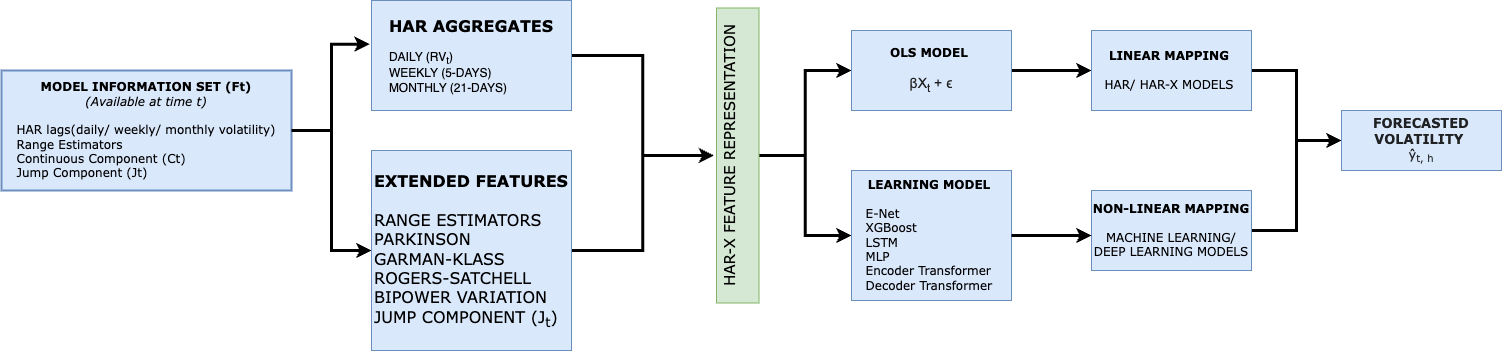

The diagram above was exported from draw.io. Its source (the exported page's mxGraphModel, read from the mxfile embedded in the PNG):
<mxGraphModel dx="1106" dy="664" grid="1" gridSize="10" guides="1" tooltips="1" connect="1" arrows="1" fold="1" page="1" pageScale="1" pageWidth="827" pageHeight="1169" math="0" shadow="0">
  <root>
    <mxCell id="0" />
    <mxCell id="1" parent="0" />
    <mxCell id="EripqHPb-MWyv4to0E0_-8" style="edgeStyle=orthogonalEdgeStyle;rounded=0;orthogonalLoop=1;jettySize=auto;html=1;entryX=0;entryY=0.5;entryDx=0;entryDy=0;strokeWidth=3;" edge="1" parent="1" source="EripqHPb-MWyv4to0E0_-3" target="EripqHPb-MWyv4to0E0_-6">
      <mxGeometry relative="1" as="geometry" />
    </mxCell>
    <mxCell id="EripqHPb-MWyv4to0E0_-3" value="&lt;b&gt;&lt;font&gt;MODEL INFORMATION SET (Ft)&lt;/font&gt;&lt;/b&gt;&lt;div&gt;&lt;font style=&quot;&quot;&gt;&lt;i&gt;(Available at time t)&lt;/i&gt;&lt;/font&gt;&lt;/div&gt;&lt;div&gt;&lt;font style=&quot;&quot;&gt;&lt;i&gt;&lt;br&gt;&lt;/i&gt;&lt;/font&gt;&lt;/div&gt;&lt;div style=&quot;&quot;&gt;&lt;div style=&quot;text-align: left;&quot;&gt;&lt;span style=&quot;background-color: transparent; color: light-dark(rgb(0, 0, 0), rgb(255, 255, 255));&quot;&gt;HAR lags(daily/ weekly/ monthly volatility)&lt;/span&gt;&lt;/div&gt;&lt;span style=&quot;background-color: transparent; color: light-dark(rgb(0, 0, 0), rgb(255, 255, 255));&quot;&gt;&lt;div style=&quot;text-align: left;&quot;&gt;&lt;span style=&quot;background-color: transparent; color: light-dark(rgb(0, 0, 0), rgb(255, 255, 255));&quot;&gt;Range Estimators&amp;nbsp;&lt;/span&gt;&lt;/div&gt;&lt;/span&gt;&lt;span style=&quot;background-color: transparent; color: light-dark(rgb(0, 0, 0), rgb(255, 255, 255));&quot;&gt;&lt;div style=&quot;text-align: left;&quot;&gt;&lt;span style=&quot;background-color: transparent; color: light-dark(rgb(0, 0, 0), rgb(255, 255, 255));&quot;&gt;Continuous Component (Ct)&lt;/span&gt;&lt;/div&gt;&lt;/span&gt;&lt;span style=&quot;background-color: transparent; color: light-dark(rgb(0, 0, 0), rgb(255, 255, 255));&quot;&gt;&lt;div style=&quot;text-align: left;&quot;&gt;&lt;span style=&quot;background-color: transparent; color: light-dark(rgb(0, 0, 0), rgb(255, 255, 255));&quot;&gt;Jump Component (Jt)&lt;/span&gt;&lt;/div&gt;&lt;/span&gt;&lt;/div&gt;" style="rounded=0;whiteSpace=wrap;html=1;fillColor=#dae8fc;strokeColor=#6c8ebf;fontFamily=Verdana;strokeWidth=2;" vertex="1" parent="1">
      <mxGeometry x="70" y="280" width="290" height="120" as="geometry" />
    </mxCell>
    <mxCell id="EripqHPb-MWyv4to0E0_-14" style="edgeStyle=orthogonalEdgeStyle;rounded=0;orthogonalLoop=1;jettySize=auto;html=1;entryX=0.5;entryY=0;entryDx=0;entryDy=0;strokeWidth=3;" edge="1" parent="1" source="EripqHPb-MWyv4to0E0_-4" target="EripqHPb-MWyv4to0E0_-11">
      <mxGeometry relative="1" as="geometry" />
    </mxCell>
    <mxCell id="EripqHPb-MWyv4to0E0_-4" value="&lt;b&gt;&lt;font style=&quot;font-size: 16px;&quot; face=&quot;Verdana&quot;&gt;HAR AGGREGATES&lt;/font&gt;&lt;/b&gt;&lt;div&gt;&lt;br&gt;&lt;/div&gt;&lt;div style=&quot;text-align: left;&quot;&gt;DAILY (RV&lt;sub&gt;t&lt;/sub&gt;)&lt;/div&gt;&lt;div style=&quot;text-align: left;&quot;&gt;WEEKLY (5-DAYS)&lt;/div&gt;&lt;div style=&quot;text-align: left;&quot;&gt;MONTHLY (21-DAYS)&lt;/div&gt;" style="rounded=0;whiteSpace=wrap;html=1;fillColor=#dae8fc;strokeColor=#6c8ebf;" vertex="1" parent="1">
      <mxGeometry x="440" y="210" width="200" height="110" as="geometry" />
    </mxCell>
    <mxCell id="EripqHPb-MWyv4to0E0_-17" style="edgeStyle=orthogonalEdgeStyle;rounded=0;orthogonalLoop=1;jettySize=auto;html=1;entryX=0.5;entryY=0;entryDx=0;entryDy=0;strokeWidth=3;" edge="1" parent="1" source="EripqHPb-MWyv4to0E0_-6" target="EripqHPb-MWyv4to0E0_-11">
      <mxGeometry relative="1" as="geometry" />
    </mxCell>
    <mxCell id="EripqHPb-MWyv4to0E0_-6" value="&lt;font style=&quot;font-size: 16px;&quot; face=&quot;Verdana&quot;&gt;&lt;b style=&quot;&quot;&gt;EXTENDED FEATURES&lt;/b&gt;&lt;/font&gt;&lt;div&gt;&lt;font style=&quot;font-size: 16px;&quot; face=&quot;Verdana&quot;&gt;&lt;br&gt;&lt;/font&gt;&lt;/div&gt;&lt;div style=&quot;text-align: left;&quot;&gt;&lt;font style=&quot;font-size: 16px;&quot; face=&quot;Verdana&quot;&gt;RANGE ESTIMATORS&amp;nbsp;&lt;/font&gt;&lt;/div&gt;&lt;div style=&quot;text-align: left;&quot;&gt;&lt;font style=&quot;font-size: 16px;&quot; face=&quot;Verdana&quot;&gt;PARKINSON&lt;/font&gt;&lt;/div&gt;&lt;div style=&quot;text-align: left;&quot;&gt;&lt;font style=&quot;font-size: 16px;&quot; face=&quot;Verdana&quot;&gt;GARMAN-KLASS&lt;/font&gt;&lt;/div&gt;&lt;div style=&quot;text-align: left;&quot;&gt;&lt;font style=&quot;font-size: 16px;&quot; face=&quot;Verdana&quot;&gt;ROGERS-SATCHELL&lt;/font&gt;&lt;/div&gt;&lt;div style=&quot;text-align: left;&quot;&gt;&lt;font style=&quot;font-size: 16px;&quot; face=&quot;Verdana&quot;&gt;BIPOWER VARIATION&lt;/font&gt;&lt;/div&gt;&lt;div style=&quot;text-align: left;&quot;&gt;&lt;font style=&quot;font-size: 16px;&quot; face=&quot;Verdana&quot;&gt;JUMP COMPONENT (J&lt;sub&gt;t&lt;/sub&gt;)&lt;/font&gt;&lt;/div&gt;" style="rounded=0;whiteSpace=wrap;html=1;fillColor=#dae8fc;strokeColor=#6c8ebf;" vertex="1" parent="1">
      <mxGeometry x="440" y="360" width="200" height="200" as="geometry" />
    </mxCell>
    <mxCell id="EripqHPb-MWyv4to0E0_-7" style="edgeStyle=orthogonalEdgeStyle;rounded=0;orthogonalLoop=1;jettySize=auto;html=1;entryX=-0.009;entryY=0.398;entryDx=0;entryDy=0;entryPerimeter=0;strokeWidth=3;" edge="1" parent="1" source="EripqHPb-MWyv4to0E0_-3" target="EripqHPb-MWyv4to0E0_-4">
      <mxGeometry relative="1" as="geometry" />
    </mxCell>
    <mxCell id="EripqHPb-MWyv4to0E0_-20" style="edgeStyle=orthogonalEdgeStyle;rounded=0;orthogonalLoop=1;jettySize=auto;html=1;entryX=0;entryY=0.5;entryDx=0;entryDy=0;strokeWidth=3;" edge="1" parent="1" source="EripqHPb-MWyv4to0E0_-10" target="EripqHPb-MWyv4to0E0_-19">
      <mxGeometry relative="1" as="geometry" />
    </mxCell>
    <mxCell id="EripqHPb-MWyv4to0E0_-21" style="edgeStyle=orthogonalEdgeStyle;rounded=0;orthogonalLoop=1;jettySize=auto;html=1;entryX=0;entryY=0.5;entryDx=0;entryDy=0;strokeWidth=3;" edge="1" parent="1" source="EripqHPb-MWyv4to0E0_-10" target="EripqHPb-MWyv4to0E0_-18">
      <mxGeometry relative="1" as="geometry" />
    </mxCell>
    <mxCell id="EripqHPb-MWyv4to0E0_-10" value="" style="rounded=0;whiteSpace=wrap;html=1;fillColor=#d5e8d4;strokeColor=#82b366;direction=south;" vertex="1" parent="1">
      <mxGeometry x="785" y="217.5" width="42.5" height="295" as="geometry" />
    </mxCell>
    <mxCell id="EripqHPb-MWyv4to0E0_-11" value="&lt;font face=&quot;Verdana&quot; style=&quot;font-size: 15px;&quot;&gt;&lt;span style=&quot;font-weight: normal;&quot;&gt;HAR-X FEATURE REPRESENTATION&lt;/span&gt;&lt;/font&gt;" style="text;html=1;align=center;verticalAlign=middle;whiteSpace=wrap;rounded=0;rotation=270;fontStyle=1" vertex="1" parent="1">
      <mxGeometry x="656.25" y="350" width="282.5" height="30" as="geometry" />
    </mxCell>
    <mxCell id="EripqHPb-MWyv4to0E0_-18" value="&lt;font face=&quot;Verdana&quot;&gt;&lt;b&gt;LEARNING MODEL&amp;nbsp;&lt;/b&gt;&lt;/font&gt;&lt;div&gt;&lt;font face=&quot;Verdana&quot;&gt;&lt;b&gt;&lt;br&gt;&lt;/b&gt;&lt;/font&gt;&lt;div style=&quot;text-align: left;&quot;&gt;&lt;font face=&quot;Verdana&quot;&gt;E-Net&lt;/font&gt;&lt;/div&gt;&lt;div style=&quot;text-align: left;&quot;&gt;&lt;font face=&quot;Verdana&quot;&gt;XGBoost&lt;/font&gt;&lt;/div&gt;&lt;div style=&quot;text-align: left;&quot;&gt;&lt;font face=&quot;Verdana&quot;&gt;LSTM&amp;nbsp;&lt;/font&gt;&lt;/div&gt;&lt;div style=&quot;text-align: left;&quot;&gt;&lt;font face=&quot;Verdana&quot;&gt;MLP&amp;nbsp;&lt;/font&gt;&lt;/div&gt;&lt;div style=&quot;text-align: left;&quot;&gt;&lt;font face=&quot;Verdana&quot;&gt;Encoder Transformer&amp;nbsp;&lt;/font&gt;&lt;/div&gt;&lt;div style=&quot;text-align: left;&quot;&gt;&lt;font face=&quot;Verdana&quot;&gt;Decoder Transformer&amp;nbsp;&lt;/font&gt;&lt;/div&gt;&lt;/div&gt;" style="rounded=0;whiteSpace=wrap;html=1;fillColor=#dae8fc;strokeColor=#6c8ebf;" vertex="1" parent="1">
      <mxGeometry x="920" y="380" width="160" height="130" as="geometry" />
    </mxCell>
    <mxCell id="EripqHPb-MWyv4to0E0_-25" style="edgeStyle=orthogonalEdgeStyle;rounded=0;orthogonalLoop=1;jettySize=auto;html=1;entryX=0;entryY=0.5;entryDx=0;entryDy=0;strokeWidth=3;" edge="1" parent="1" source="EripqHPb-MWyv4to0E0_-19" target="EripqHPb-MWyv4to0E0_-23">
      <mxGeometry relative="1" as="geometry" />
    </mxCell>
    <mxCell id="EripqHPb-MWyv4to0E0_-19" value="&lt;font face=&quot;Verdana&quot;&gt;&lt;b&gt;OLS MODEL&amp;nbsp;&lt;/b&gt;&lt;/font&gt;&lt;div&gt;&lt;font face=&quot;Verdana&quot;&gt;&lt;br&gt;&lt;/font&gt;&lt;/div&gt;&lt;div&gt;&lt;span style=&quot;color: rgb(31, 31, 31); font-family: &amp;quot;Google Sans&amp;quot;, Arial, sans-serif; font-size: 14px; text-align: start;&quot;&gt;βX&lt;sub&gt;t&lt;/sub&gt; +&amp;nbsp;ϵ&lt;/span&gt;&lt;font face=&quot;Verdana&quot;&gt;&lt;/font&gt;&lt;/div&gt;" style="rounded=0;whiteSpace=wrap;html=1;fillColor=#dae8fc;strokeColor=#6c8ebf;" vertex="1" parent="1">
      <mxGeometry x="920" y="240" width="160" height="80" as="geometry" />
    </mxCell>
    <mxCell id="EripqHPb-MWyv4to0E0_-28" style="edgeStyle=orthogonalEdgeStyle;rounded=0;orthogonalLoop=1;jettySize=auto;html=1;strokeWidth=3;" edge="1" parent="1" source="EripqHPb-MWyv4to0E0_-23" target="EripqHPb-MWyv4to0E0_-27">
      <mxGeometry relative="1" as="geometry" />
    </mxCell>
    <mxCell id="EripqHPb-MWyv4to0E0_-23" value="&lt;font face=&quot;Verdana&quot;&gt;&lt;b&gt;LINEAR MAPPING&amp;nbsp;&lt;/b&gt;&lt;/font&gt;&lt;div&gt;&lt;font face=&quot;Verdana&quot;&gt;&lt;br&gt;&lt;/font&gt;&lt;/div&gt;&lt;div&gt;&lt;font face=&quot;Verdana&quot;&gt;HAR/ HAR-X MODELS&amp;nbsp;&lt;/font&gt;&lt;/div&gt;" style="rounded=0;whiteSpace=wrap;html=1;fillColor=#dae8fc;strokeColor=#6c8ebf;" vertex="1" parent="1">
      <mxGeometry x="1160" y="240" width="160" height="80" as="geometry" />
    </mxCell>
    <mxCell id="EripqHPb-MWyv4to0E0_-29" style="edgeStyle=orthogonalEdgeStyle;rounded=0;orthogonalLoop=1;jettySize=auto;html=1;entryX=0;entryY=0.5;entryDx=0;entryDy=0;strokeWidth=3;" edge="1" parent="1" source="EripqHPb-MWyv4to0E0_-24" target="EripqHPb-MWyv4to0E0_-27">
      <mxGeometry relative="1" as="geometry" />
    </mxCell>
    <mxCell id="EripqHPb-MWyv4to0E0_-24" value="&lt;font face=&quot;Verdana&quot;&gt;&lt;b&gt;NON-LINEAR MAPPING&lt;/b&gt;&lt;/font&gt;&lt;div&gt;&lt;font face=&quot;Verdana&quot;&gt;&lt;br&gt;&lt;/font&gt;&lt;/div&gt;&lt;div&gt;&lt;font face=&quot;Verdana&quot;&gt;MACHINE LEARNING/ DEEP LEARNING MODELS&lt;/font&gt;&lt;/div&gt;" style="rounded=0;whiteSpace=wrap;html=1;fillColor=#dae8fc;strokeColor=#6c8ebf;" vertex="1" parent="1">
      <mxGeometry x="1160" y="400" width="160" height="80" as="geometry" />
    </mxCell>
    <mxCell id="EripqHPb-MWyv4to0E0_-26" style="edgeStyle=orthogonalEdgeStyle;rounded=0;orthogonalLoop=1;jettySize=auto;html=1;entryX=0;entryY=0.563;entryDx=0;entryDy=0;entryPerimeter=0;strokeWidth=3;" edge="1" parent="1" source="EripqHPb-MWyv4to0E0_-18" target="EripqHPb-MWyv4to0E0_-24">
      <mxGeometry relative="1" as="geometry" />
    </mxCell>
    <mxCell id="EripqHPb-MWyv4to0E0_-27" value="&lt;div&gt;&lt;span style=&quot;color: rgb(32, 33, 34); font-family: Verdana; font-size: 13px; text-align: start;&quot;&gt;&lt;b&gt;FORECASTED VOLATILITY&amp;nbsp;&lt;/b&gt;&lt;/span&gt;&lt;/div&gt;&lt;span style=&quot;color: rgb(32, 33, 34); font-family: Verdana; font-size: 13px; text-align: start;&quot;&gt;ŷ&lt;/span&gt;&lt;sub style=&quot;color: rgb(32, 33, 34); font-family: Verdana; text-align: start;&quot;&gt;t, h&lt;/sub&gt;" style="rounded=0;whiteSpace=wrap;html=1;fillColor=#dae8fc;strokeColor=#6c8ebf;" vertex="1" parent="1">
      <mxGeometry x="1410" y="320" width="160" height="60" as="geometry" />
    </mxCell>
  </root>
</mxGraphModel>